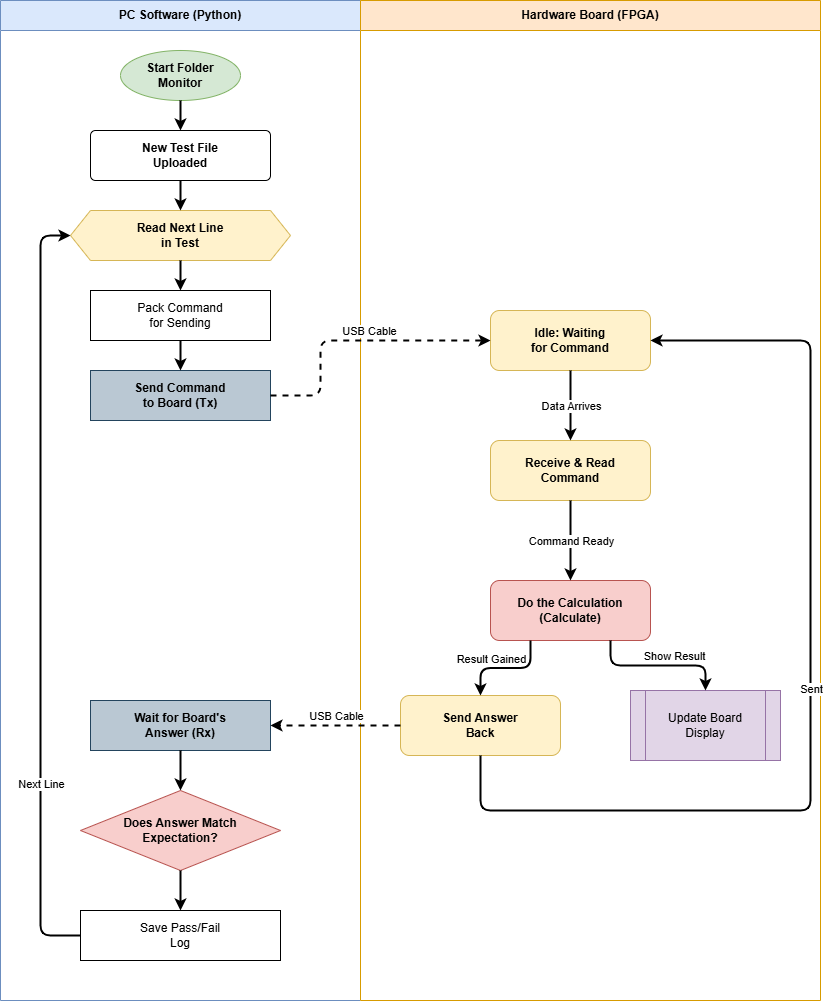

The diagram above was exported from draw.io. Its source (the exported page's mxGraphModel, read from the mxfile embedded in the PNG):
<mxGraphModel dx="1498" dy="885" grid="1" gridSize="10" guides="1" tooltips="1" connect="1" arrows="1" fold="1" page="1" pageScale="1" pageWidth="850" pageHeight="1100" math="0" shadow="0">
  <root>
    <mxCell id="0" />
    <mxCell id="1" parent="0" />
    <mxCell id="lane_pc" parent="1" style="swimlane;whiteSpace=wrap;html=1;startSize=30;fillColor=#dae8fc;strokeColor=#6c8ebf;swimlaneFillColor=#ffffff;fontStyle=1" value="PC Software (Python)" vertex="1">
      <mxGeometry height="1000" width="360" as="geometry" />
    </mxCell>
    <mxCell id="lane_fpga" parent="1" style="swimlane;whiteSpace=wrap;html=1;startSize=30;fillColor=#ffe6cc;strokeColor=#d79b00;swimlaneFillColor=#ffffff;fontStyle=1" value="Hardware Board (FPGA)" vertex="1">
      <mxGeometry height="1000" width="460" x="360" as="geometry" />
    </mxCell>
    <mxCell id="node_start" parent="1" style="ellipse;whiteSpace=wrap;html=1;fillColor=#d5e8d4;strokeColor=#82b366;fontStyle=1" value="Start Folder&#10;Monitor" vertex="1">
      <mxGeometry height="50" width="120" x="120" y="50" as="geometry" />
    </mxCell>
    <mxCell id="node_event" parent="1" style="rounded=1;whiteSpace=wrap;html=1;fillColor=#ffffff;strokeColor=#000000;arcSize=10;fontStyle=1" value="New Test File&#10;Uploaded" vertex="1">
      <mxGeometry height="50" width="180" x="90" y="130" as="geometry" />
    </mxCell>
    <mxCell id="node_loop" parent="1" style="shape=hexagon;perimeter=hexagonPerimeter2;whiteSpace=wrap;html=1;fixedSize=1;fillColor=#fff2cc;strokeColor=#d6b656;fontStyle=1" value="Read Next Line&#10;in Test" vertex="1">
      <mxGeometry height="50" width="220" x="70" y="210" as="geometry" />
    </mxCell>
    <mxCell id="node_pack" parent="1" style="rounded=0;whiteSpace=wrap;html=1;fillColor=#ffffff;strokeColor=#000000;" value="Pack Command&#10;for Sending" vertex="1">
      <mxGeometry height="50" width="180" x="90" y="290" as="geometry" />
    </mxCell>
    <mxCell id="node_uart" parent="1" style="rounded=0;whiteSpace=wrap;html=1;fillColor=#bac8d3;strokeColor=#23445d;fontStyle=1" value="Send Command&#10;to Board (Tx)" vertex="1">
      <mxGeometry height="50" width="180" x="90" y="370" as="geometry" />
    </mxCell>
    <mxCell id="node_wait" parent="1" style="rounded=0;whiteSpace=wrap;html=1;fillColor=#bac8d3;strokeColor=#23445d;fontStyle=1" value="Wait for Board's&#10;Answer (Rx)" vertex="1">
      <mxGeometry height="50" width="180" x="90" y="700" as="geometry" />
    </mxCell>
    <mxCell id="node_compare" parent="1" style="rhombus;whiteSpace=wrap;html=1;fillColor=#f8cecc;strokeColor=#b85450;fontStyle=1" value="Does Answer Match&#10;Expectation?" vertex="1">
      <mxGeometry height="80" width="200" x="80" y="790" as="geometry" />
    </mxCell>
    <mxCell id="node_log" parent="1" style="rounded=0;whiteSpace=wrap;html=1;fillColor=#ffffff;strokeColor=#000000;" value="Save Pass/Fail&#10;Log" vertex="1">
      <mxGeometry height="50" width="200" x="80" y="910" as="geometry" />
    </mxCell>
    <mxCell id="node_idle" parent="1" style="rounded=1;whiteSpace=wrap;html=1;fillColor=#fff2cc;strokeColor=#d6b656;fontStyle=1" value="Idle: Waiting&#10;for Command" vertex="1">
      <mxGeometry height="60" width="160" x="490" y="310" as="geometry" />
    </mxCell>
    <mxCell id="node_receive_data" parent="1" style="rounded=1;whiteSpace=wrap;html=1;fillColor=#fff2cc;strokeColor=#d6b656;fontStyle=1" value="Receive &amp;amp; Read&#10;Command" vertex="1">
      <mxGeometry height="60" width="160" x="490" y="440" as="geometry" />
    </mxCell>
    <mxCell id="node_calculate" parent="1" style="rounded=1;whiteSpace=wrap;html=1;fillColor=#f8cecc;strokeColor=#b85450;fontStyle=1" value="Do the Calculation&lt;br&gt;(Calculate)" vertex="1">
      <mxGeometry height="60" width="160" x="490" y="580" as="geometry" />
    </mxCell>
    <mxCell id="node_transmit" parent="1" style="rounded=1;whiteSpace=wrap;html=1;fillColor=#fff2cc;strokeColor=#d6b656;fontStyle=1" value="Send Answer&#10;Back" vertex="1">
      <mxGeometry height="60" width="160" x="400" y="695" as="geometry" />
    </mxCell>
    <mxCell id="node_7seg" parent="1" style="shape=process;whiteSpace=wrap;html=1;backgroundOutline=1;fillColor=#e1d5e7;strokeColor=#9673a6;" value="Update Board&#10;Display" vertex="1">
      <mxGeometry height="70" width="150" x="630" y="690" as="geometry" />
    </mxCell>
    <mxCell id="edge_start_event" edge="1" parent="1" source="node_start" style="edgeStyle=orthogonalEdgeStyle;rounded=1;html=1;endArrow=classic;strokeWidth=2;" target="node_event">
      <mxGeometry relative="1" as="geometry" />
    </mxCell>
    <mxCell id="edge_event_loop" edge="1" parent="1" source="node_event" style="edgeStyle=orthogonalEdgeStyle;rounded=1;html=1;endArrow=classic;strokeWidth=2;" target="node_loop">
      <mxGeometry relative="1" as="geometry" />
    </mxCell>
    <mxCell id="edge_loop_pack" edge="1" parent="1" source="node_loop" style="edgeStyle=orthogonalEdgeStyle;rounded=1;html=1;endArrow=classic;strokeWidth=2;" target="node_pack">
      <mxGeometry relative="1" as="geometry" />
    </mxCell>
    <mxCell id="edge_pack_uart" edge="1" parent="1" source="node_pack" style="edgeStyle=orthogonalEdgeStyle;rounded=1;html=1;endArrow=classic;strokeWidth=2;" target="node_uart">
      <mxGeometry relative="1" as="geometry" />
    </mxCell>
    <mxCell id="edge_wait_compare" edge="1" parent="1" source="node_wait" style="edgeStyle=orthogonalEdgeStyle;rounded=1;html=1;endArrow=classic;strokeWidth=2;" target="node_compare">
      <mxGeometry relative="1" as="geometry" />
    </mxCell>
    <mxCell id="edge_compare_log" edge="1" parent="1" source="node_compare" style="edgeStyle=orthogonalEdgeStyle;rounded=1;html=1;endArrow=classic;strokeWidth=2;" target="node_log">
      <mxGeometry relative="1" as="geometry" />
    </mxCell>
    <mxCell id="edge_log_loop" edge="1" parent="1" source="node_log" style="edgeStyle=orthogonalEdgeStyle;rounded=1;html=1;endArrow=classic;exitX=0;exitY=0.5;exitDx=0;exitDy=0;entryX=0;entryY=0.5;entryDx=0;entryDy=0;strokeWidth=2;" target="node_loop">
      <mxGeometry relative="1" as="geometry">
        <Array as="points">
          <mxPoint x="40" y="935" />
          <mxPoint x="40" y="235" />
        </Array>
      </mxGeometry>
    </mxCell>
    <mxCell id="label_next_row" connectable="0" parent="edge_log_loop" style="edgeLabel;html=1;align=center;verticalAlign=middle;resizable=0;points=[];" value="Next Line" vertex="1">
      <mxGeometry relative="1" x="-0.5" as="geometry">
        <mxPoint as="offset" />
      </mxGeometry>
    </mxCell>
    <mxCell id="edge_uart_idle" edge="1" parent="1" source="node_uart" style="edgeStyle=orthogonalEdgeStyle;rounded=1;dashed=1;html=1;endArrow=classic;exitX=1;exitY=0.5;exitDx=0;exitDy=0;entryX=0;entryY=0.5;entryDx=0;entryDy=0;strokeWidth=2;fontColor=#23445d" target="node_idle">
      <mxGeometry relative="1" as="geometry">
        <Array as="points">
          <mxPoint x="320" y="395" />
          <mxPoint x="320" y="340" />
        </Array>
      </mxGeometry>
    </mxCell>
    <mxCell id="label_serial_tx" connectable="0" parent="edge_uart_idle" style="edgeLabel;html=1;align=center;verticalAlign=middle;resizable=0;points=[];" value="USB Cable" vertex="1">
      <mxGeometry relative="1" x="0.1" as="geometry">
        <mxPoint y="-10" as="offset" />
      </mxGeometry>
    </mxCell>
    <mxCell id="edge_transmit_wait" edge="1" parent="1" source="node_transmit" style="edgeStyle=orthogonalEdgeStyle;rounded=1;dashed=1;html=1;endArrow=classic;exitX=0;exitY=0.5;exitDx=0;exitDy=0;entryX=1;entryY=0.5;entryDx=0;entryDy=0;strokeWidth=2;fontColor=#23445d" target="node_wait">
      <mxGeometry relative="1" as="geometry" />
    </mxCell>
    <mxCell id="label_serial_rx" connectable="0" parent="edge_transmit_wait" style="edgeLabel;html=1;align=center;verticalAlign=middle;resizable=0;points=[];" value="USB Cable" vertex="1">
      <mxGeometry relative="1" as="geometry">
        <mxPoint y="-10" as="offset" />
      </mxGeometry>
    </mxCell>
    <mxCell id="edge_idle_receive" edge="1" parent="1" source="node_idle" style="edgeStyle=orthogonalEdgeStyle;rounded=1;html=1;endArrow=classic;strokeWidth=2;" target="node_receive_data">
      <mxGeometry relative="1" as="geometry" />
    </mxCell>
    <mxCell id="label_rx1" connectable="0" parent="edge_idle_receive" style="edgeLabel;html=1;align=center;verticalAlign=middle;resizable=0;points=[];" value="Data Arrives" vertex="1">
      <mxGeometry relative="1" as="geometry">
        <mxPoint as="offset" />
      </mxGeometry>
    </mxCell>
    <mxCell id="edge_receive_calc" edge="1" parent="1" source="node_receive_data" style="edgeStyle=orthogonalEdgeStyle;rounded=1;html=1;endArrow=classic;strokeWidth=2;" target="node_calculate">
      <mxGeometry relative="1" as="geometry" />
    </mxCell>
    <mxCell id="label_rx3" connectable="0" parent="edge_receive_calc" style="edgeLabel;html=1;align=center;verticalAlign=middle;resizable=0;points=[];" value="Command Ready" vertex="1">
      <mxGeometry relative="1" as="geometry">
        <mxPoint as="offset" />
      </mxGeometry>
    </mxCell>
    <mxCell id="edge_calc_transmit" edge="1" parent="1" source="node_calculate" style="edgeStyle=orthogonalEdgeStyle;rounded=1;html=1;endArrow=classic;exitX=0.25;exitY=1;exitDx=0;exitDy=0;entryX=0.5;entryY=0;entryDx=0;entryDy=0;strokeWidth=2;" target="node_transmit">
      <mxGeometry relative="1" as="geometry" />
    </mxCell>
    <mxCell id="label_complete" connectable="0" parent="edge_calc_transmit" style="edgeLabel;html=1;align=center;verticalAlign=middle;resizable=0;points=[];" value="Result Gained" vertex="1">
      <mxGeometry relative="1" x="0.2" as="geometry">
        <mxPoint x="-5" y="-10" as="offset" />
      </mxGeometry>
    </mxCell>
    <mxCell id="edge_calc_7seg" edge="1" parent="1" source="node_calculate" style="edgeStyle=orthogonalEdgeStyle;rounded=1;html=1;endArrow=classic;exitX=0.75;exitY=1;exitDx=0;exitDy=0;entryX=0.5;entryY=0;entryDx=0;entryDy=0;strokeWidth=2;" target="node_7seg">
      <mxGeometry relative="1" as="geometry" />
    </mxCell>
    <mxCell id="label_update" connectable="0" parent="edge_calc_7seg" style="edgeLabel;html=1;align=center;verticalAlign=middle;resizable=0;points=[];" value="Show Result" vertex="1">
      <mxGeometry relative="1" x="0.2" as="geometry">
        <mxPoint y="-10" as="offset" />
      </mxGeometry>
    </mxCell>
    <mxCell id="edge_transmit_idle" edge="1" parent="1" source="node_transmit" style="edgeStyle=orthogonalEdgeStyle;rounded=1;html=1;endArrow=classic;exitX=0.5;exitY=1;exitDx=0;exitDy=0;entryX=1;entryY=0.5;entryDx=0;entryDy=0;strokeWidth=2;" target="node_idle">
      <mxGeometry relative="1" as="geometry">
        <Array as="points">
          <mxPoint x="480" y="810" />
          <mxPoint x="810" y="810" />
          <mxPoint x="810" y="340" />
        </Array>
      </mxGeometry>
    </mxCell>
    <mxCell id="label_tx_done" connectable="0" parent="edge_transmit_idle" style="edgeLabel;html=1;align=center;verticalAlign=middle;resizable=0;points=[];" value="Sent" vertex="1">
      <mxGeometry relative="1" as="geometry">
        <mxPoint as="offset" />
      </mxGeometry>
    </mxCell>
  </root>
</mxGraphModel>